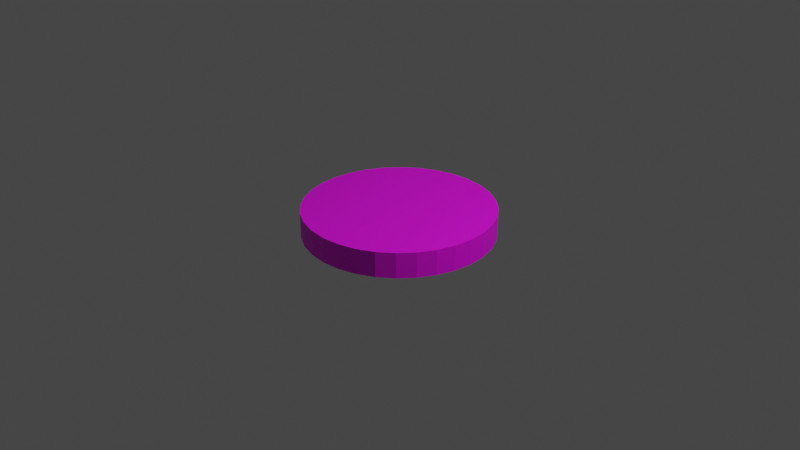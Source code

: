 # Source: puck.blend  (saved by Blender 2.93.21; exported with 4.5.12 LTS)
import bpy
from mathutils import Matrix  # noqa: F401  (used for matrix-valued properties, if any)

bpy.ops.wm.read_factory_settings(use_empty=True)
scene = bpy.context.scene
scene.name = 'Scene'

# ---- collections
col_collection = bpy.data.collections.new('Collection'); scene.collection.children.link(col_collection)

# ---- images (referenced by path relative to the original .blend; pixels are not part of the script)
import os
ASSET_DIR = os.environ.get("B2B_ASSET_DIR", "")  # directory of the original .blend (textures are referenced by path, not embedded)
HERE = os.path.dirname(os.path.abspath(__file__))  # packed textures are extracted next to this script under _unpacked/

def load_image(name, relpath, width, height, colorspace="sRGB"):
    """Load a texture the original file referenced (path relative to the .blend, or extracted next to this script)."""
    p = next((c for c in (os.path.join(HERE, relpath), os.path.join(ASSET_DIR, relpath)) if relpath and os.path.exists(c)), "")
    if p:
        img = bpy.data.images.load(p, check_existing=True)
        img.name = name
    else:  # same state as the original file: an image datablock whose file is absent (Cycles renders it pink)
        img = bpy.data.images.new(name, width, height)
        img.source = "FILE"
        img.filepath = "//" + (relpath or name)
    img.colorspace_settings.name = colorspace
    return img
img_black_jpg = load_image('Black.jpg', 'Black.jpg', 1024, 1024, 'sRGB')

# ---- materials (node trees are filled in below, after node groups)
mat_material_001 = bpy.data.materials.new('Material.001')
mat_material_001.use_transparent_shadow = False

# ---- material node trees
mat_material_001.use_nodes = True; mat_material_001.node_tree.nodes.clear()
_N = mat_material_001.node_tree.nodes; _L = mat_material_001.node_tree.links
n0 = _N.new('ShaderNodeOutputMaterial'); n0.name = 'Material Output'; n0.location = (300, 300)
n1 = _N.new('ShaderNodeBsdfPrincipled'); n1.name = 'Principled BSDF'; n1.location = (10, 300)
n1.distribution = 'GGX'
n1.subsurface_method = 'BURLEY'
n1.inputs[3].default_value = 1.45
n1.inputs[27].default_value = (0.0, 0.0, 0.0, 1.0)
n1.inputs[28].default_value = 1.0
n2 = _N.new('ShaderNodeTexImage'); n2.name = 'Image Texture'; n2.location = (-523, 198)
n2.image = img_black_jpg
_L.new(n1.outputs[0], n0.inputs[0])
_L.new(n2.outputs[0], n1.inputs[0])
n0.is_active_output = True

# ---- world
world_world = bpy.data.worlds.new('World'); scene.world = world_world
world_world.use_nodes = True; world_world.node_tree.nodes.clear()
_N = world_world.node_tree.nodes; _L = world_world.node_tree.links
n0 = _N.new('ShaderNodeOutputWorld'); n0.name = 'World Output'; n0.location = (300, 300)
n1 = _N.new('ShaderNodeBackground'); n1.name = 'Background'; n1.location = (10, 300)
n1.inputs[0].default_value = (0.05088, 0.05088, 0.05088, 1.0)
_L.new(n1.outputs[0], n0.inputs[0])
n0.is_active_output = True
world_world.color = (0.05088, 0.05088, 0.05088)
world_world.use_sun_shadow = False
world_world.sun_shadow_jitter_overblur = 0.0

# ---- cameras
cam_camera = bpy.data.cameras.new('Camera')
cam_camera.clip_end = 100.0
cam_camera.ortho_scale = 7.314

# ---- lights
light_light = bpy.data.lights.new('Light', 'POINT')
light_light.transmission_factor = 0.0
light_light.energy = 1000.0
light_light.shadow_soft_size = 0.1
light_light.shadow_maximum_resolution = 0.006
light_light.use_absolute_resolution = True

# ---- meshes
me_cylinder = bpy.data.meshes.new('Cylinder')
me_cylinder.from_pydata([(0.0, 1.0, -1.0), (0.0, 1.0, 1.0), (0.1951, 0.9808, -1.0), (0.1951, 0.9808, 1.0), (0.3827, 0.9239, -1.0), (0.3827, 0.9239, 1.0), (0.5556, 0.8315, -1.0), (0.5556, 0.8315, 1.0), (0.7071, 0.7071, -1.0), (0.7071, 0.7071, 1.0), (0.8315, 0.5556, -1.0), (0.8315, 0.5556, 1.0), (0.9239, 0.3827, -1.0), (0.9239, 0.3827, 1.0), (0.9808, 0.1951, -1.0), (0.9808, 0.1951, 1.0), (1.0, -4.371e-08, -1.0), (1.0, -4.371e-08, 1.0), (0.9808, -0.1951, -1.0), (0.9808, -0.1951, 1.0), (0.9239, -0.3827, -1.0), (0.9239, -0.3827, 1.0), (0.8315, -0.5556, -1.0), (0.8315, -0.5556, 1.0), (0.7071, -0.7071, -1.0), (0.7071, -0.7071, 1.0), (0.5556, -0.8315, -1.0), (0.5556, -0.8315, 1.0), (0.3827, -0.9239, -1.0), (0.3827, -0.9239, 1.0), (0.1951, -0.9808, -1.0), (0.1951, -0.9808, 1.0), (-8.742e-08, -1.0, -1.0), (-8.742e-08, -1.0, 1.0), (-0.1951, -0.9808, -1.0), (-0.1951, -0.9808, 1.0), (-0.3827, -0.9239, -1.0), (-0.3827, -0.9239, 1.0), (-0.5556, -0.8315, -1.0), (-0.5556, -0.8315, 1.0), (-0.7071, -0.7071, -1.0), (-0.7071, -0.7071, 1.0), (-0.8315, -0.5556, -1.0), (-0.8315, -0.5556, 1.0), (-0.9239, -0.3827, -1.0), (-0.9239, -0.3827, 1.0), (-0.9808, -0.1951, -1.0), (-0.9808, -0.1951, 1.0), (-1.0, 1.192e-08, -1.0), (-1.0, 1.192e-08, 1.0), (-0.9808, 0.1951, -1.0), (-0.9808, 0.1951, 1.0), (-0.9239, 0.3827, -1.0), (-0.9239, 0.3827, 1.0), (-0.8315, 0.5556, -1.0), (-0.8315, 0.5556, 1.0), (-0.7071, 0.7071, -1.0), (-0.7071, 0.7071, 1.0), (-0.5556, 0.8315, -1.0), (-0.5556, 0.8315, 1.0), (-0.3827, 0.9239, -1.0), (-0.3827, 0.9239, 1.0), (-0.1951, 0.9808, -1.0), (-0.1951, 0.9808, 1.0)], [], [(0, 1, 3, 2), (2, 3, 5, 4), (4, 5, 7, 6), (6, 7, 9, 8), (8, 9, 11, 10), (10, 11, 13, 12), (12, 13, 15, 14), (14, 15, 17, 16), (16, 17, 19, 18), (18, 19, 21, 20), (20, 21, 23, 22), (22, 23, 25, 24), (24, 25, 27, 26), (26, 27, 29, 28), (28, 29, 31, 30), (30, 31, 33, 32), (32, 33, 35, 34), (34, 35, 37, 36), (36, 37, 39, 38), (38, 39, 41, 40), (40, 41, 43, 42), (42, 43, 45, 44), (44, 45, 47, 46), (46, 47, 49, 48), (48, 49, 51, 50), (50, 51, 53, 52), (52, 53, 55, 54), (54, 55, 57, 56), (56, 57, 59, 58), (58, 59, 61, 60), (3, 1, 63, 61, 59, 57, 55, 53, 51, 49, 47, 45, 43, 41, 39, 37, 35, 33, 31, 29, 27, 25, 23, 21, 19, 17, 15, 13, 11, 9, 7, 5), (60, 61, 63, 62), (62, 63, 1, 0), (0, 2, 4, 6, 8, 10, 12, 14, 16, 18, 20, 22, 24, 26, 28, 30, 32, 34, 36, 38, 40, 42, 44, 46, 48, 50, 52, 54, 56, 58, 60, 62)])
_uv = me_cylinder.uv_layers.new(name='UVMap')
_uv.uv.foreach_set('vector', [0.6439, 0.7232, 0.8052, 0.7232, 0.8052, 0.7505, 0.6439, 0.7505, 0.6439, 0.7505, 0.8052, 0.7505, 0.8052, 0.7779, 0.6439, 0.7779, 0.6439, 0.7779, 0.8052, 0.7779, 0.8052, 0.8052, 0.6439, 0.8052, 0.6439, 0.8052, 0.8052, 0.8052, 0.8052, 0.8326, 0.6439, 0.8326, 0.6439, 0.8326, 0.8052, 0.8326, 0.8052, 0.8599, 0.6439, 0.8599, 0.6439, 0.8599, 0.8052, 0.8599, 0.8052, 0.8873, 0.6439, 0.8873, 0.6439, 0.8873, 0.8052, 0.8873, 0.8052, 0.9146, 0.6439, 0.9146, 0.3324, 0.6376, 0.3324, 0.378, 0.3561, 0.378, 0.3561, 0.6376, 0.6439, 0.06678, 0.8052, 0.06678, 0.8052, 0.09413, 0.6439, 0.09413, 0.6439, 0.09413, 0.8052, 0.09413, 0.8052, 0.1215, 0.6439, 0.1215, 0.6439, 0.1215, 0.8052, 0.1215, 0.8052, 0.1488, 0.6439, 0.1488, 0.6439, 0.1488, 0.8052, 0.1488, 0.8052, 0.1762, 0.6439, 0.1762, 0.6439, 0.1762, 0.8052, 0.1762, 0.8052, 0.2035, 0.6439, 0.2035, 0.6439, 0.2035, 0.8052, 0.2035, 0.8052, 0.2309, 0.6439, 0.2309, 0.6439, 0.2309, 0.8052, 0.2309, 0.8052, 0.2582, 0.6439, 0.2582, 0.6439, 0.2582, 0.8052, 0.2582, 0.8052, 0.2856, 0.6439, 0.2856, 0.6439, 0.2856, 0.8052, 0.2856, 0.8052, 0.3129, 0.6439, 0.3129, 0.6439, 0.3129, 0.8052, 0.3129, 0.8052, 0.3403, 0.6439, 0.3403, 0.6439, 0.3403, 0.8052, 0.3403, 0.8052, 0.3676, 0.6439, 0.3676, 0.6439, 0.3676, 0.8052, 0.3676, 0.8052, 0.395, 0.6439, 0.395, 0.6439, 0.395, 0.8052, 0.395, 0.8052, 0.4223, 0.6439, 0.4223, 0.6439, 0.4223, 0.8052, 0.4223, 0.8052, 0.4497, 0.6439, 0.4497, 0.6439, 0.4497, 0.8052, 0.4497, 0.8052, 0.477, 0.6439, 0.477, 0.6439, 0.477, 0.8052, 0.477, 0.8052, 0.5044, 0.6439, 0.5044, 0.6439, 0.5044, 0.8052, 0.5044, 0.8052, 0.5317, 0.6439, 0.5317, 0.6439, 0.5317, 0.8052, 0.5317, 0.8052, 0.5591, 0.6439, 0.5591, 0.6439, 0.5591, 0.8052, 0.5591, 0.8052, 0.5864, 0.6439, 0.5864, 0.6439, 0.5864, 0.8052, 0.5864, 0.8052, 0.6138, 0.6439, 0.6138, 0.6439, 0.6138, 0.8052, 0.6138, 0.8052, 0.6411, 0.6439, 0.6411, 0.6439, 0.6411, 0.8052, 0.6411, 0.8052, 0.6685, 0.6439, 0.6685, 0.2283, 0.2865, 0.2236, 0.2615, 0.2236, 0.2361, 0.2283, 0.2111, 0.2373, 0.1876, 0.2505, 0.1664, 0.2673, 0.1484, 0.2871, 0.1343, 0.3091, 0.1246, 0.3324, 0.1196, 0.3561, 0.1196, 0.3794, 0.1246, 0.4014, 0.1343, 0.4211, 0.1484, 0.4379, 0.1664, 0.4511, 0.1876, 0.4602, 0.2111, 0.4649, 0.2361, 0.4649, 0.2615, 0.4602, 0.2865, 0.4511, 0.31, 0.4379, 0.3311, 0.4211, 0.3491, 0.4014, 0.3632, 0.3794, 0.373, 0.3561, 0.378, 0.3324, 0.378, 0.3091, 0.373, 0.2871, 0.3632, 0.2674, 0.3491, 0.2505, 0.3311, 0.2373, 0.31, 0.6439, 0.6685, 0.8052, 0.6685, 0.8052, 0.6958, 0.6439, 0.6958, 0.6439, 0.6958, 0.8052, 0.6958, 0.8052, 0.7232, 0.6439, 0.7232, 0.2236, 0.754, 0.2283, 0.729, 0.2373, 0.7055, 0.2505, 0.6844, 0.2673, 0.6664, 0.2871, 0.6523, 0.3091, 0.6425, 0.3324, 0.6376, 0.3561, 0.6376, 0.3794, 0.6425, 0.4014, 0.6523, 0.4211, 0.6664, 0.4379, 0.6844, 0.4511, 0.7055, 0.4602, 0.729, 0.4649, 0.754, 0.4649, 0.7794, 0.4602, 0.8044, 0.4511, 0.8279, 0.4379, 0.8491, 0.4211, 0.8671, 0.4014, 0.8812, 0.3794, 0.8909, 0.3561, 0.8959, 0.3324, 0.8959, 0.3091, 0.8909, 0.2871, 0.8812, 0.2673, 0.8671, 0.2505, 0.8491, 0.2373, 0.8279, 0.2283, 0.8044, 0.2236, 0.7794])
me_cylinder.materials.append(mat_material_001)
me_cylinder.use_remesh_fix_poles = True
me_cylinder.use_remesh_preserve_attributes = False
me_cylinder.update()

# ---- objects
ob_light = bpy.data.objects.new('Light', light_light)
ob_camera = bpy.data.objects.new('Camera', cam_camera)
ob_cylinder = bpy.data.objects.new('Cylinder', me_cylinder)

# ---- transforms, parenting, visibility, modifiers, constraints
ob_light.location = (4.076, 1.005, 5.904)
ob_light.rotation_euler = (0.6503, 0.05522, 1.866)
ob_light.lock_rotations_4d = False
ob_light.empty_display_type = 'ARROWS'
ob_light.color = (0.0, 0.0, 0.0, 0.0)
ob_light.lineart.crease_threshold = 0.0
ob_camera.location = (7.359, -6.926, 4.958)
ob_camera.rotation_euler = (1.109, 0.0, 0.8149)
ob_camera.lock_rotations_4d = False
ob_camera.empty_display_type = 'ARROWS'
ob_camera.color = (0.0, 0.0, 0.0, 0.0)
ob_camera.display_type = 'WIRE'
ob_camera.lineart.crease_threshold = 0.0
ob_cylinder.location = (0.0, 0.0, 0.0)
ob_cylinder.scale = (1.0, 1.0, 0.1341)

# ---- collection membership
col_collection.objects.link(ob_light)
col_collection.objects.link(ob_camera)
col_collection.objects.link(ob_cylinder)

# ---- scene / render settings (as saved in the file)
scene.camera = ob_camera
scene.frame_start = 1; scene.frame_end = 250; scene.frame_set(1)
scene.render.engine = 'BLENDER_EEVEE_NEXT'
scene.cycles.use_denoising = False
scene.cycles.samples = 128
scene.cycles.sampling_pattern = 'TABULATED_SOBOL'
scene.cycles.use_adaptive_sampling = False
scene.cycles.use_light_tree = False
scene.view_settings.view_transform = 'Filmic'
bpy.context.view_layer.update()
